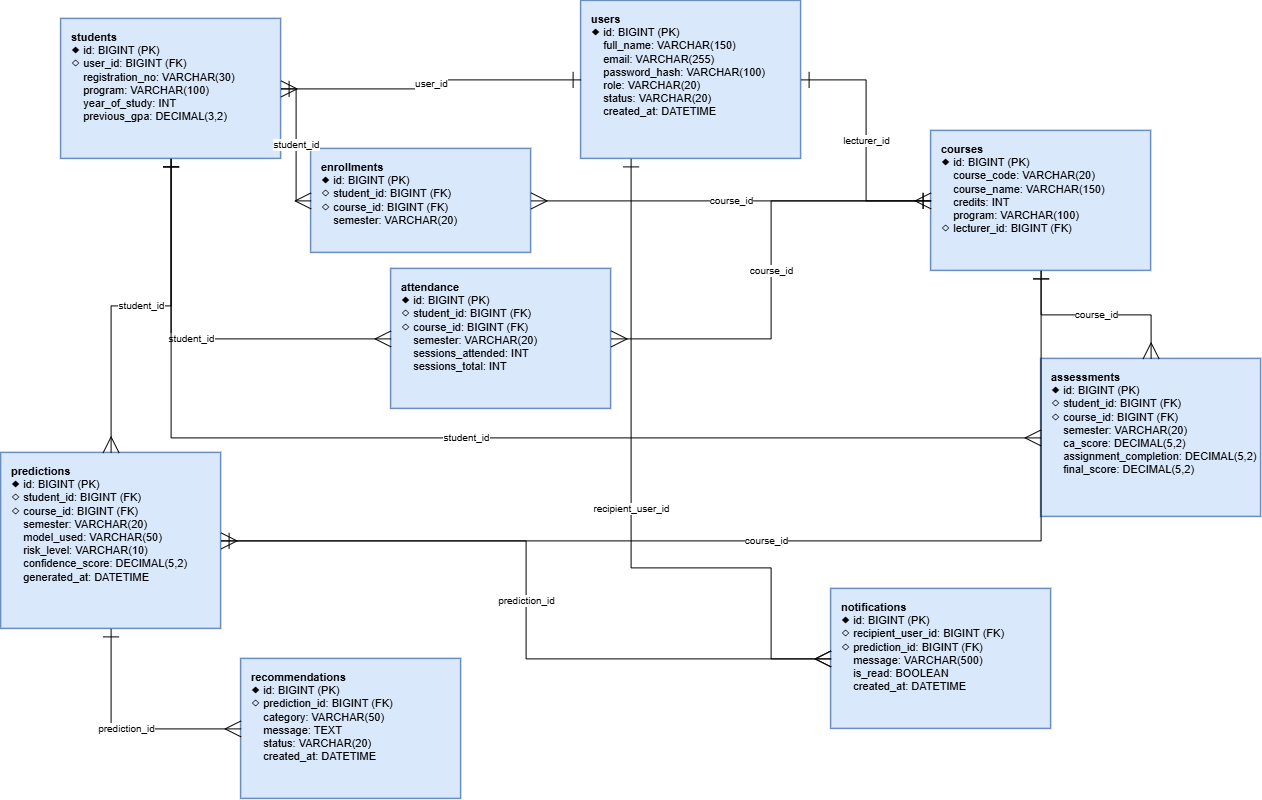

The diagram above was exported from draw.io. Its source (the exported page's mxGraphModel, read from the mxfile embedded in the PNG):
<mxGraphModel dx="1763" dy="934" grid="1" gridSize="10" guides="1" tooltips="1" connect="1" arrows="1" fold="1" page="1" pageScale="1" pageWidth="1600" pageHeight="1400" math="0" shadow="0">
  <root>
    <mxCell id="0" />
    <mxCell id="1" parent="0" />
    <mxCell id="tbl_users" parent="1" style="rounded=0;whiteSpace=wrap;html=1;align=left;verticalAlign=top;fontSize=11;spacingLeft=8;spacingTop=6;spacingBottom=6;fillColor=#DAE8FC;strokeColor=#6C8EBF;strokeWidth=1.5;" value="&lt;b&gt;users&lt;/b&gt;&lt;br&gt;◆ id: BIGINT (PK)&lt;br&gt;    full_name: VARCHAR(150)&lt;br&gt;    email: VARCHAR(255)&lt;br&gt;    password_hash: VARCHAR(100)&lt;br&gt;    role: VARCHAR(20)&lt;br&gt;    status: VARCHAR(20)&lt;br&gt;    created_at: DATETIME" vertex="1">
      <mxGeometry height="158" width="220" x="600" y="72" as="geometry" />
    </mxCell>
    <mxCell id="tbl_students" parent="1" style="rounded=0;whiteSpace=wrap;html=1;align=left;verticalAlign=top;fontSize=11;spacingLeft=8;spacingTop=6;spacingBottom=6;fillColor=#DAE8FC;strokeColor=#6C8EBF;strokeWidth=1.5;" value="&lt;b&gt;students&lt;/b&gt;&lt;br&gt;◆ id: BIGINT (PK)&lt;br&gt;◇ user_id: BIGINT (FK)&lt;br&gt;    registration_no: VARCHAR(30)&lt;br&gt;    program: VARCHAR(100)&lt;br&gt;    year_of_study: INT&lt;br&gt;    previous_gpa: DECIMAL(3,2)" vertex="1">
      <mxGeometry height="140" width="220" x="80" y="90" as="geometry" />
    </mxCell>
    <mxCell id="tbl_courses" parent="1" style="rounded=0;whiteSpace=wrap;html=1;align=left;verticalAlign=top;fontSize=11;spacingLeft=8;spacingTop=6;spacingBottom=6;fillColor=#DAE8FC;strokeColor=#6C8EBF;strokeWidth=1.5;" value="&lt;b&gt;courses&lt;/b&gt;&lt;br&gt;◆ id: BIGINT (PK)&lt;br&gt;    course_code: VARCHAR(20)&lt;br&gt;    course_name: VARCHAR(150)&lt;br&gt;    credits: INT&lt;br&gt;    program: VARCHAR(100)&lt;br&gt;◇ lecturer_id: BIGINT (FK)" vertex="1">
      <mxGeometry height="140" width="220" x="950" y="202" as="geometry" />
    </mxCell>
    <mxCell id="tbl_enrollments" parent="1" style="rounded=0;whiteSpace=wrap;html=1;align=left;verticalAlign=top;fontSize=11;spacingLeft=8;spacingTop=6;spacingBottom=6;fillColor=#DAE8FC;strokeColor=#6C8EBF;strokeWidth=1.5;" value="&lt;b&gt;enrollments&lt;/b&gt;&lt;br&gt;◆ id: BIGINT (PK)&lt;br&gt;◇ student_id: BIGINT (FK)&lt;br&gt;◇ course_id: BIGINT (FK)&lt;br&gt;    semester: VARCHAR(20)" vertex="1">
      <mxGeometry height="104" width="220" x="330" y="220" as="geometry" />
    </mxCell>
    <mxCell id="tbl_attendance" parent="1" style="rounded=0;whiteSpace=wrap;html=1;align=left;verticalAlign=top;fontSize=11;spacingLeft=8;spacingTop=6;spacingBottom=6;fillColor=#DAE8FC;strokeColor=#6C8EBF;strokeWidth=1.5;" value="&lt;b&gt;attendance&lt;/b&gt;&lt;br&gt;◆ id: BIGINT (PK)&lt;br&gt;◇ student_id: BIGINT (FK)&lt;br&gt;◇ course_id: BIGINT (FK)&lt;br&gt;    semester: VARCHAR(20)&lt;br&gt;    sessions_attended: INT&lt;br&gt;    sessions_total: INT" vertex="1">
      <mxGeometry height="140" width="220" x="410" y="340" as="geometry" />
    </mxCell>
    <mxCell id="tbl_assessments" parent="1" style="rounded=0;whiteSpace=wrap;html=1;align=left;verticalAlign=top;fontSize=11;spacingLeft=8;spacingTop=6;spacingBottom=6;fillColor=#DAE8FC;strokeColor=#6C8EBF;strokeWidth=1.5;" value="&lt;b&gt;assessments&lt;/b&gt;&lt;br&gt;◆ id: BIGINT (PK)&lt;br&gt;◇ student_id: BIGINT (FK)&lt;br&gt;◇ course_id: BIGINT (FK)&lt;br&gt;    semester: VARCHAR(20)&lt;br&gt;    ca_score: DECIMAL(5,2)&lt;br&gt;    assignment_completion: DECIMAL(5,2)&lt;br&gt;    final_score: DECIMAL(5,2)" vertex="1">
      <mxGeometry height="158" width="220" x="1060" y="430" as="geometry" />
    </mxCell>
    <mxCell id="tbl_predictions" parent="1" style="rounded=0;whiteSpace=wrap;html=1;align=left;verticalAlign=top;fontSize=11;spacingLeft=8;spacingTop=6;spacingBottom=6;fillColor=#DAE8FC;strokeColor=#6C8EBF;strokeWidth=1.5;" value="&lt;b&gt;predictions&lt;/b&gt;&lt;br&gt;◆ id: BIGINT (PK)&lt;br&gt;◇ student_id: BIGINT (FK)&lt;br&gt;◇ course_id: BIGINT (FK)&lt;br&gt;    semester: VARCHAR(20)&lt;br&gt;    model_used: VARCHAR(50)&lt;br&gt;    risk_level: VARCHAR(10)&lt;br&gt;    confidence_score: DECIMAL(5,2)&lt;br&gt;    generated_at: DATETIME" vertex="1">
      <mxGeometry height="176" width="220" x="20" y="524" as="geometry" />
    </mxCell>
    <mxCell id="tbl_recommendations" parent="1" style="rounded=0;whiteSpace=wrap;html=1;align=left;verticalAlign=top;fontSize=11;spacingLeft=8;spacingTop=6;spacingBottom=6;fillColor=#DAE8FC;strokeColor=#6C8EBF;strokeWidth=1.5;" value="&lt;b&gt;recommendations&lt;/b&gt;&lt;br&gt;◆ id: BIGINT (PK)&lt;br&gt;◇ prediction_id: BIGINT (FK)&lt;br&gt;    category: VARCHAR(50)&lt;br&gt;    message: TEXT&lt;br&gt;    status: VARCHAR(20)&lt;br&gt;    created_at: DATETIME" vertex="1">
      <mxGeometry height="140" width="220" x="260" y="730" as="geometry" />
    </mxCell>
    <mxCell id="tbl_notifications" parent="1" style="rounded=0;whiteSpace=wrap;html=1;align=left;verticalAlign=top;fontSize=11;spacingLeft=8;spacingTop=6;spacingBottom=6;fillColor=#DAE8FC;strokeColor=#6C8EBF;strokeWidth=1.5;" value="&lt;b&gt;notifications&lt;/b&gt;&lt;br&gt;◆ id: BIGINT (PK)&lt;br&gt;◇ recipient_user_id: BIGINT (FK)&lt;br&gt;◇ prediction_id: BIGINT (FK)&lt;br&gt;    message: VARCHAR(500)&lt;br&gt;    is_read: BOOLEAN&lt;br&gt;    created_at: DATETIME" vertex="1">
      <mxGeometry height="140" width="220" x="850" y="660" as="geometry" />
    </mxCell>
    <mxCell id="edge_2" edge="1" parent="1" source="tbl_students" style="edgeStyle=orthogonalEdgeStyle;rounded=0;html=1;startArrow=ERmany;startFill=0;startSize=14;endArrow=ERone;endFill=0;endSize=14;fontSize=10;labelBackgroundColor=#ffffff;" target="tbl_users" value="user_id">
      <mxGeometry relative="1" as="geometry" />
    </mxCell>
    <mxCell id="edge_3" edge="1" parent="1" source="tbl_courses" style="edgeStyle=orthogonalEdgeStyle;rounded=0;html=1;startArrow=ERmany;startFill=0;startSize=14;endArrow=ERone;endFill=0;endSize=14;fontSize=10;labelBackgroundColor=#ffffff;" target="tbl_users" value="lecturer_id">
      <mxGeometry relative="1" as="geometry" />
    </mxCell>
    <mxCell id="edge_4" edge="1" parent="1" source="tbl_enrollments" style="edgeStyle=orthogonalEdgeStyle;rounded=0;html=1;startArrow=ERmany;startFill=0;startSize=14;endArrow=ERone;endFill=0;endSize=14;fontSize=10;labelBackgroundColor=#ffffff;" target="tbl_students" value="student_id">
      <mxGeometry relative="1" as="geometry" />
    </mxCell>
    <mxCell id="edge_5" edge="1" parent="1" source="tbl_enrollments" style="edgeStyle=orthogonalEdgeStyle;rounded=0;html=1;startArrow=ERmany;startFill=0;startSize=14;endArrow=ERone;endFill=0;endSize=14;fontSize=10;labelBackgroundColor=#ffffff;" target="tbl_courses" value="course_id">
      <mxGeometry relative="1" as="geometry" />
    </mxCell>
    <mxCell id="edge_6" edge="1" parent="1" source="tbl_attendance" style="edgeStyle=orthogonalEdgeStyle;rounded=0;html=1;startArrow=ERmany;startFill=0;startSize=14;endArrow=ERone;endFill=0;endSize=14;fontSize=10;labelBackgroundColor=#ffffff;" target="tbl_students" value="student_id">
      <mxGeometry relative="1" as="geometry" />
    </mxCell>
    <mxCell id="edge_7" edge="1" parent="1" source="tbl_attendance" style="edgeStyle=orthogonalEdgeStyle;rounded=0;html=1;startArrow=ERmany;startFill=0;startSize=14;endArrow=ERone;endFill=0;endSize=14;fontSize=10;labelBackgroundColor=#ffffff;" target="tbl_courses" value="course_id">
      <mxGeometry relative="1" as="geometry" />
    </mxCell>
    <mxCell id="edge_8" edge="1" parent="1" source="tbl_assessments" style="edgeStyle=orthogonalEdgeStyle;rounded=0;html=1;startArrow=ERmany;startFill=0;startSize=14;endArrow=ERone;endFill=0;endSize=14;fontSize=10;labelBackgroundColor=#ffffff;" target="tbl_students" value="student_id">
      <mxGeometry relative="1" as="geometry" />
    </mxCell>
    <mxCell id="edge_9" edge="1" parent="1" source="tbl_assessments" style="edgeStyle=orthogonalEdgeStyle;rounded=0;html=1;startArrow=ERmany;startFill=0;startSize=14;endArrow=ERone;endFill=0;endSize=14;fontSize=10;labelBackgroundColor=#ffffff;" target="tbl_courses" value="course_id">
      <mxGeometry relative="1" as="geometry" />
    </mxCell>
    <mxCell id="edge_10" edge="1" parent="1" source="tbl_predictions" style="edgeStyle=orthogonalEdgeStyle;rounded=0;html=1;startArrow=ERmany;startFill=0;startSize=14;endArrow=ERone;endFill=0;endSize=14;fontSize=10;labelBackgroundColor=#ffffff;" target="tbl_students" value="student_id">
      <mxGeometry relative="1" as="geometry" />
    </mxCell>
    <mxCell id="edge_11" edge="1" parent="1" source="tbl_predictions" style="edgeStyle=orthogonalEdgeStyle;rounded=0;html=1;startArrow=ERmany;startFill=0;startSize=14;endArrow=ERone;endFill=0;endSize=14;fontSize=10;labelBackgroundColor=#ffffff;" target="tbl_courses" value="course_id">
      <mxGeometry relative="1" as="geometry" />
    </mxCell>
    <mxCell id="edge_12" edge="1" parent="1" source="tbl_recommendations" style="edgeStyle=orthogonalEdgeStyle;rounded=0;html=1;startArrow=ERmany;startFill=0;startSize=14;endArrow=ERone;endFill=0;endSize=14;fontSize=10;labelBackgroundColor=#ffffff;" target="tbl_predictions" value="prediction_id">
      <mxGeometry relative="1" as="geometry" />
    </mxCell>
    <mxCell id="edge_13" edge="1" parent="1" source="tbl_notifications" style="edgeStyle=orthogonalEdgeStyle;rounded=0;html=1;startArrow=ERmany;startFill=0;startSize=14;endArrow=ERone;endFill=0;endSize=14;fontSize=10;labelBackgroundColor=#ffffff;" target="tbl_users" value="recipient_user_id">
      <mxGeometry relative="1" as="geometry">
        <Array as="points">
          <mxPoint x="790" y="639" />
          <mxPoint x="650" y="639" />
        </Array>
      </mxGeometry>
    </mxCell>
    <mxCell id="edge_14" edge="1" parent="1" source="tbl_notifications" style="edgeStyle=orthogonalEdgeStyle;rounded=0;html=1;startArrow=ERmany;startFill=0;startSize=14;endArrow=ERone;endFill=0;endSize=14;fontSize=10;labelBackgroundColor=#ffffff;" target="tbl_predictions" value="prediction_id">
      <mxGeometry relative="1" as="geometry" />
    </mxCell>
  </root>
</mxGraphModel>